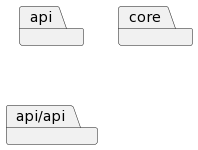

The diagram above was rendered by PlantUML. Its source (embedded in the PNG):
@startuml
package "api"
package "core"
package "api/api"
@enduml